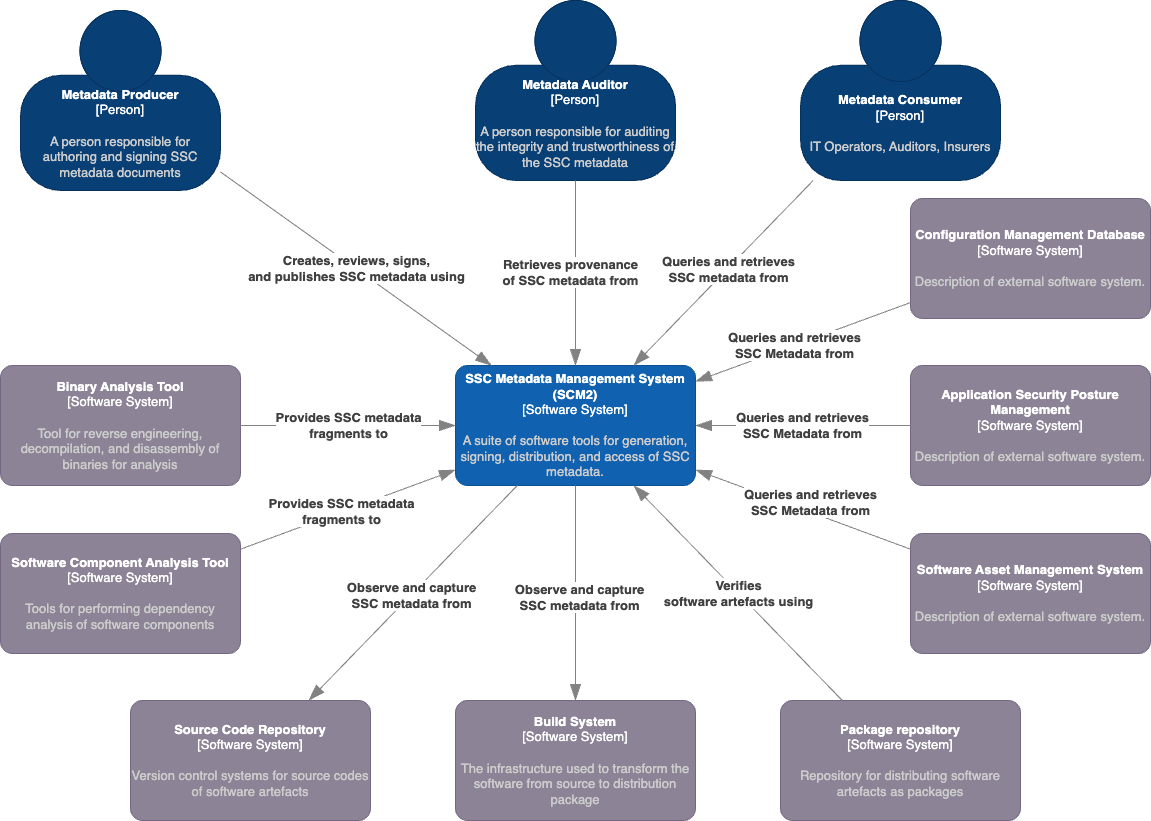

The diagram above was exported from draw.io. Its source (the exported page's mxGraphModel, read from the mxfile embedded in the PNG):
<mxGraphModel dx="949" dy="1132" grid="1" gridSize="10" guides="1" tooltips="1" connect="1" arrows="1" fold="1" page="1" pageScale="1" pageWidth="1169" pageHeight="827" background="none" math="0" shadow="0">
  <root>
    <mxCell id="0" />
    <mxCell id="1" parent="0" />
    <object placeholders="1" c4Name="Metadata Producer" c4Type="Person" c4Description="A person responsible for authoring and signing SSC metadata documents" label="&lt;font style=&quot;font-size: 13px;&quot;&gt;&lt;b style=&quot;font-size: 13px;&quot;&gt;%c4Name%&lt;/b&gt;&lt;/font&gt;&lt;div style=&quot;font-size: 13px;&quot;&gt;[%c4Type%]&lt;/div&gt;&lt;br style=&quot;font-size: 13px;&quot;&gt;&lt;div style=&quot;font-size: 13px;&quot;&gt;&lt;font style=&quot;font-size: 13px;&quot;&gt;&lt;font color=&quot;#cccccc&quot; style=&quot;font-size: 13px;&quot;&gt;%c4Description%&lt;/font&gt;&lt;/font&gt;&lt;/div&gt;" id="2">
      <mxCell style="html=1;fontSize=13;dashed=0;whiteSpace=wrap;fillColor=#083F75;strokeColor=#06315C;fontColor=#ffffff;shape=mxgraph.c4.person2;align=center;metaEdit=1;points=[[0.5,0,0],[1,0.5,0],[1,0.75,0],[0.75,1,0],[0.5,1,0],[0.25,1,0],[0,0.75,0],[0,0.5,0]];resizable=0;" parent="1" vertex="1">
        <mxGeometry x="30" y="10" width="200" height="180" as="geometry" />
      </mxCell>
    </object>
    <object placeholders="1" c4Name="Metadata Auditor" c4Type="Person" c4Description="A person responsible for auditing the integrity and trustworthiness of the SSC metadata" label="&lt;font style=&quot;font-size: 13px;&quot;&gt;&lt;b style=&quot;font-size: 13px;&quot;&gt;%c4Name%&lt;/b&gt;&lt;/font&gt;&lt;div style=&quot;font-size: 13px;&quot;&gt;[%c4Type%]&lt;/div&gt;&lt;br style=&quot;font-size: 13px;&quot;&gt;&lt;div style=&quot;font-size: 13px;&quot;&gt;&lt;font style=&quot;font-size: 13px;&quot;&gt;&lt;font color=&quot;#cccccc&quot; style=&quot;font-size: 13px;&quot;&gt;%c4Description%&lt;/font&gt;&lt;/font&gt;&lt;/div&gt;" id="3">
      <mxCell style="html=1;fontSize=13;dashed=0;whiteSpace=wrap;fillColor=#083F75;strokeColor=#06315C;fontColor=#ffffff;shape=mxgraph.c4.person2;align=center;metaEdit=1;points=[[0.5,0,0],[1,0.5,0],[1,0.75,0],[0.75,1,0],[0.5,1,0],[0.25,1,0],[0,0.75,0],[0,0.5,0]];resizable=0;" parent="1" vertex="1">
        <mxGeometry x="485" width="200" height="180" as="geometry" />
      </mxCell>
    </object>
    <object placeholders="1" c4Name="Metadata Consumer" c4Type="Person" c4Description="IT Operators, Auditors, Insurers" label="&lt;font style=&quot;font-size: 13px;&quot;&gt;&lt;b style=&quot;font-size: 13px;&quot;&gt;%c4Name%&lt;/b&gt;&lt;/font&gt;&lt;div style=&quot;font-size: 13px;&quot;&gt;[%c4Type%]&lt;/div&gt;&lt;br style=&quot;font-size: 13px;&quot;&gt;&lt;div style=&quot;font-size: 13px;&quot;&gt;&lt;font style=&quot;font-size: 13px;&quot;&gt;&lt;font color=&quot;#cccccc&quot; style=&quot;font-size: 13px;&quot;&gt;%c4Description%&lt;/font&gt;&lt;/font&gt;&lt;/div&gt;" id="4">
      <mxCell style="html=1;fontSize=13;dashed=0;whiteSpace=wrap;fillColor=#083F75;strokeColor=#06315C;fontColor=#ffffff;shape=mxgraph.c4.person2;align=center;metaEdit=1;points=[[0.5,0,0],[1,0.5,0],[1,0.75,0],[0.75,1,0],[0.5,1,0],[0.25,1,0],[0,0.75,0],[0,0.5,0]];resizable=0;" parent="1" vertex="1">
        <mxGeometry x="810" width="200" height="180" as="geometry" />
      </mxCell>
    </object>
    <object placeholders="1" c4Name="SSC Metadata Management System (SCM2)" c4Type="Software System" c4Description="A suite of software tools for generation, signing, distribution, and access of SSC metadata." label="&lt;font style=&quot;font-size: 13px;&quot;&gt;&lt;b style=&quot;font-size: 13px;&quot;&gt;%c4Name%&lt;/b&gt;&lt;/font&gt;&lt;div style=&quot;font-size: 13px;&quot;&gt;[%c4Type%]&lt;/div&gt;&lt;br style=&quot;font-size: 13px;&quot;&gt;&lt;div style=&quot;font-size: 13px;&quot;&gt;&lt;font style=&quot;font-size: 13px;&quot;&gt;&lt;font color=&quot;#cccccc&quot; style=&quot;font-size: 13px;&quot;&gt;%c4Description%&lt;/font&gt;&lt;/font&gt;&lt;/div&gt;" id="5">
      <mxCell style="rounded=1;whiteSpace=wrap;html=1;labelBackgroundColor=none;fillColor=#1061B0;fontColor=#ffffff;align=center;arcSize=10;strokeColor=#0D5091;metaEdit=1;resizable=0;points=[[0.25,0,0],[0.5,0,0],[0.75,0,0],[1,0.25,0],[1,0.5,0],[1,0.75,0],[0.75,1,0],[0.5,1,0],[0.25,1,0],[0,0.75,0],[0,0.5,0],[0,0.25,0]];fontSize=13;" parent="1" vertex="1">
        <mxGeometry x="465" y="365" width="240" height="120" as="geometry" />
      </mxCell>
    </object>
    <object placeholders="1" c4Name="Source Code Repository" c4Type="Software System" c4Description="Version control systems for source codes of software artefacts" label="&lt;font style=&quot;font-size: 13px;&quot;&gt;&lt;b style=&quot;font-size: 13px;&quot;&gt;%c4Name%&lt;/b&gt;&lt;/font&gt;&lt;div style=&quot;font-size: 13px;&quot;&gt;[%c4Type%]&lt;/div&gt;&lt;br style=&quot;font-size: 13px;&quot;&gt;&lt;div style=&quot;font-size: 13px;&quot;&gt;&lt;font style=&quot;font-size: 13px;&quot;&gt;&lt;font color=&quot;#cccccc&quot; style=&quot;font-size: 13px;&quot;&gt;%c4Description%&lt;/font&gt;&lt;/font&gt;&lt;/div&gt;" id="6">
      <mxCell style="rounded=1;whiteSpace=wrap;html=1;labelBackgroundColor=none;fillColor=#8C8496;fontColor=#ffffff;align=center;arcSize=10;strokeColor=#736782;metaEdit=1;resizable=0;points=[[0.25,0,0],[0.5,0,0],[0.75,0,0],[1,0.25,0],[1,0.5,0],[1,0.75,0],[0.75,1,0],[0.5,1,0],[0.25,1,0],[0,0.75,0],[0,0.5,0],[0,0.25,0]];fontSize=13;" parent="1" vertex="1">
        <mxGeometry x="140" y="700" width="240" height="120" as="geometry" />
      </mxCell>
    </object>
    <object placeholders="1" c4Name="Build System" c4Type="Software System" c4Description="The infrastructure used to transform the software from source to distribution package" label="&lt;font style=&quot;font-size: 13px;&quot;&gt;&lt;b style=&quot;font-size: 13px;&quot;&gt;%c4Name%&lt;/b&gt;&lt;/font&gt;&lt;div style=&quot;font-size: 13px;&quot;&gt;[%c4Type%]&lt;/div&gt;&lt;br style=&quot;font-size: 13px;&quot;&gt;&lt;div style=&quot;font-size: 13px;&quot;&gt;&lt;font style=&quot;font-size: 13px;&quot;&gt;&lt;font color=&quot;#cccccc&quot; style=&quot;font-size: 13px;&quot;&gt;%c4Description%&lt;/font&gt;&lt;/font&gt;&lt;/div&gt;" id="7">
      <mxCell style="rounded=1;whiteSpace=wrap;html=1;labelBackgroundColor=none;fillColor=#8C8496;fontColor=#ffffff;align=center;arcSize=10;strokeColor=#736782;metaEdit=1;resizable=0;points=[[0.25,0,0],[0.5,0,0],[0.75,0,0],[1,0.25,0],[1,0.5,0],[1,0.75,0],[0.75,1,0],[0.5,1,0],[0.25,1,0],[0,0.75,0],[0,0.5,0],[0,0.25,0]];fontSize=13;" parent="1" vertex="1">
        <mxGeometry x="465" y="700" width="240" height="120" as="geometry" />
      </mxCell>
    </object>
    <object placeholders="1" c4Name="Package repository" c4Type="Software System" c4Description="Repository for distributing software artefacts as packages" label="&lt;font style=&quot;font-size: 13px;&quot;&gt;&lt;b style=&quot;font-size: 13px;&quot;&gt;%c4Name%&lt;/b&gt;&lt;/font&gt;&lt;div style=&quot;font-size: 13px;&quot;&gt;[%c4Type%]&lt;/div&gt;&lt;br style=&quot;font-size: 13px;&quot;&gt;&lt;div style=&quot;font-size: 13px;&quot;&gt;&lt;font style=&quot;font-size: 13px;&quot;&gt;&lt;font color=&quot;#cccccc&quot; style=&quot;font-size: 13px;&quot;&gt;%c4Description%&lt;/font&gt;&lt;/font&gt;&lt;/div&gt;" id="8">
      <mxCell style="rounded=1;whiteSpace=wrap;html=1;labelBackgroundColor=none;fillColor=#8C8496;fontColor=#ffffff;align=center;arcSize=10;strokeColor=#736782;metaEdit=1;resizable=0;points=[[0.25,0,0],[0.5,0,0],[0.75,0,0],[1,0.25,0],[1,0.5,0],[1,0.75,0],[0.75,1,0],[0.5,1,0],[0.25,1,0],[0,0.75,0],[0,0.5,0],[0,0.25,0]];fontSize=13;" parent="1" vertex="1">
        <mxGeometry x="790" y="700" width="240" height="120" as="geometry" />
      </mxCell>
    </object>
    <object placeholders="1" c4Type="Relationship" c4Description="Creates, reviews, signs, &#10;and publishes SSC metadata using" label="&lt;div style=&quot;text-align: left; font-size: 13px;&quot;&gt;&lt;div style=&quot;text-align: center; font-size: 13px;&quot;&gt;&lt;b style=&quot;font-size: 13px;&quot;&gt;%c4Description%&lt;/b&gt;&lt;/div&gt;&lt;/div&gt;" id="9">
      <mxCell style="endArrow=blockThin;html=1;fontSize=13;fontColor=#404040;strokeWidth=1;endFill=1;strokeColor=#828282;elbow=vertical;metaEdit=1;endSize=14;startSize=14;jumpStyle=arc;jumpSize=16;rounded=0;" parent="1" source="2" target="5" edge="1">
        <mxGeometry width="240" relative="1" as="geometry">
          <mxPoint x="850" y="80" as="sourcePoint" />
          <mxPoint x="1090" y="80" as="targetPoint" />
        </mxGeometry>
      </mxCell>
    </object>
    <object placeholders="1" c4Name="Configuration Management Database" c4Type="Software System" c4Description="Description of external software system." label="&lt;font style=&quot;font-size: 13px;&quot;&gt;&lt;b style=&quot;font-size: 13px;&quot;&gt;%c4Name%&lt;/b&gt;&lt;/font&gt;&lt;div style=&quot;font-size: 13px;&quot;&gt;[%c4Type%]&lt;/div&gt;&lt;br style=&quot;font-size: 13px;&quot;&gt;&lt;div style=&quot;font-size: 13px;&quot;&gt;&lt;font style=&quot;font-size: 13px;&quot;&gt;&lt;font color=&quot;#cccccc&quot; style=&quot;font-size: 13px;&quot;&gt;%c4Description%&lt;/font&gt;&lt;/font&gt;&lt;/div&gt;" id="10">
      <mxCell style="rounded=1;whiteSpace=wrap;html=1;labelBackgroundColor=none;fillColor=#8C8496;fontColor=#ffffff;align=center;arcSize=10;strokeColor=#736782;metaEdit=1;resizable=0;points=[[0.25,0,0],[0.5,0,0],[0.75,0,0],[1,0.25,0],[1,0.5,0],[1,0.75,0],[0.75,1,0],[0.5,1,0],[0.25,1,0],[0,0.75,0],[0,0.5,0],[0,0.25,0]];fontSize=13;" parent="1" vertex="1">
        <mxGeometry x="920" y="198" width="240" height="120" as="geometry" />
      </mxCell>
    </object>
    <object placeholders="1" c4Name="Software Asset Management System" c4Type="Software System" c4Description="Description of external software system." label="&lt;font style=&quot;font-size: 13px;&quot;&gt;&lt;b style=&quot;font-size: 13px;&quot;&gt;%c4Name%&lt;/b&gt;&lt;/font&gt;&lt;div style=&quot;font-size: 13px;&quot;&gt;[%c4Type%]&lt;/div&gt;&lt;br style=&quot;font-size: 13px;&quot;&gt;&lt;div style=&quot;font-size: 13px;&quot;&gt;&lt;font style=&quot;font-size: 13px;&quot;&gt;&lt;font color=&quot;#cccccc&quot; style=&quot;font-size: 13px;&quot;&gt;%c4Description%&lt;/font&gt;&lt;/font&gt;&lt;/div&gt;" id="11">
      <mxCell style="rounded=1;whiteSpace=wrap;html=1;labelBackgroundColor=none;fillColor=#8C8496;fontColor=#ffffff;align=center;arcSize=10;strokeColor=#736782;metaEdit=1;resizable=0;points=[[0.25,0,0],[0.5,0,0],[0.75,0,0],[1,0.25,0],[1,0.5,0],[1,0.75,0],[0.75,1,0],[0.5,1,0],[0.25,1,0],[0,0.75,0],[0,0.5,0],[0,0.25,0]];fontSize=13;" parent="1" vertex="1">
        <mxGeometry x="920" y="533" width="240" height="120" as="geometry" />
      </mxCell>
    </object>
    <object placeholders="1" c4Name="Application Security Posture Management" c4Type="Software System" c4Description="Description of external software system." label="&lt;font style=&quot;font-size: 13px;&quot;&gt;&lt;b style=&quot;font-size: 13px;&quot;&gt;%c4Name%&lt;/b&gt;&lt;/font&gt;&lt;div style=&quot;font-size: 13px;&quot;&gt;[%c4Type%]&lt;/div&gt;&lt;br style=&quot;font-size: 13px;&quot;&gt;&lt;div style=&quot;font-size: 13px;&quot;&gt;&lt;font style=&quot;font-size: 13px;&quot;&gt;&lt;font color=&quot;#cccccc&quot; style=&quot;font-size: 13px;&quot;&gt;%c4Description%&lt;/font&gt;&lt;/font&gt;&lt;/div&gt;" id="12">
      <mxCell style="rounded=1;whiteSpace=wrap;html=1;labelBackgroundColor=none;fillColor=#8C8496;fontColor=#ffffff;align=center;arcSize=10;strokeColor=#736782;metaEdit=1;resizable=0;points=[[0.25,0,0],[0.5,0,0],[0.75,0,0],[1,0.25,0],[1,0.5,0],[1,0.75,0],[0.75,1,0],[0.5,1,0],[0.25,1,0],[0,0.75,0],[0,0.5,0],[0,0.25,0]];fontSize=13;" parent="1" vertex="1">
        <mxGeometry x="920" y="365" width="240" height="120" as="geometry" />
      </mxCell>
    </object>
    <object placeholders="1" c4Type="Relationship" c4Description="Retrieves provenance &#10;of SSC metadata from" label="&lt;div style=&quot;text-align: left; font-size: 13px;&quot;&gt;&lt;div style=&quot;text-align: center; font-size: 13px;&quot;&gt;&lt;b style=&quot;font-size: 13px;&quot;&gt;%c4Description%&lt;/b&gt;&lt;/div&gt;&lt;/div&gt;" id="2181Ng71brLnJSBF87h8-20">
      <mxCell style="endArrow=blockThin;html=1;fontSize=13;fontColor=#404040;strokeWidth=1;endFill=1;strokeColor=#828282;elbow=vertical;metaEdit=1;endSize=14;startSize=14;jumpStyle=arc;jumpSize=16;rounded=0;" parent="1" source="3" target="5" edge="1">
        <mxGeometry x="0.0141" y="-5" width="240" relative="1" as="geometry">
          <mxPoint x="209" y="483" as="sourcePoint" />
          <mxPoint x="370" y="487" as="targetPoint" />
          <mxPoint y="-1" as="offset" />
        </mxGeometry>
      </mxCell>
    </object>
    <object placeholders="1" c4Type="Relationship" c4Description="Observe and capture &#10;SSC metadata from" label="&lt;div style=&quot;text-align: left; font-size: 13px;&quot;&gt;&lt;div style=&quot;text-align: center; font-size: 13px;&quot;&gt;&lt;b style=&quot;font-size: 13px;&quot;&gt;%c4Description%&lt;/b&gt;&lt;/div&gt;&lt;/div&gt;" id="2181Ng71brLnJSBF87h8-21">
      <mxCell style="endArrow=blockThin;html=1;fontSize=13;fontColor=#404040;strokeWidth=1;endFill=1;strokeColor=#828282;elbow=vertical;metaEdit=1;endSize=14;startSize=14;jumpStyle=arc;jumpSize=16;rounded=0;" parent="1" source="5" target="6" edge="1">
        <mxGeometry x="0.0189" y="2" width="240" relative="1" as="geometry">
          <mxPoint x="490" y="200" as="sourcePoint" />
          <mxPoint x="490" y="427" as="targetPoint" />
          <mxPoint x="-1" as="offset" />
        </mxGeometry>
      </mxCell>
    </object>
    <object placeholders="1" c4Type="Relationship" c4Description="Observe and capture &#10;SSC metadata from" label="&lt;div style=&quot;text-align: left; font-size: 13px;&quot;&gt;&lt;div style=&quot;text-align: center; font-size: 13px;&quot;&gt;&lt;b style=&quot;font-size: 13px;&quot;&gt;%c4Description%&lt;/b&gt;&lt;/div&gt;&lt;/div&gt;" id="2181Ng71brLnJSBF87h8-22">
      <mxCell style="endArrow=blockThin;html=1;fontSize=13;fontColor=#404040;strokeWidth=1;endFill=1;strokeColor=#828282;elbow=vertical;metaEdit=1;endSize=14;startSize=14;jumpStyle=arc;jumpSize=16;rounded=0;" parent="1" source="5" target="7" edge="1">
        <mxGeometry x="0.0369" y="4" width="240" relative="1" as="geometry">
          <mxPoint x="430" y="547" as="sourcePoint" />
          <mxPoint x="170" y="846" as="targetPoint" />
          <mxPoint as="offset" />
        </mxGeometry>
      </mxCell>
    </object>
    <object placeholders="1" c4Type="Relationship" c4Description="Queries and retrieves &#10;SSC Metadata from" label="&lt;div style=&quot;text-align: left; font-size: 13px;&quot;&gt;&lt;div style=&quot;text-align: center; font-size: 13px;&quot;&gt;&lt;b style=&quot;font-size: 13px;&quot;&gt;%c4Description%&lt;/b&gt;&lt;/div&gt;&lt;/div&gt;" id="2181Ng71brLnJSBF87h8-25">
      <mxCell style="endArrow=blockThin;html=1;fontSize=13;fontColor=#404040;strokeWidth=1;endFill=1;strokeColor=#828282;elbow=vertical;metaEdit=1;endSize=14;startSize=14;jumpStyle=arc;jumpSize=16;rounded=0;" parent="1" source="10" target="5" edge="1">
        <mxGeometry x="0.0773" width="240" relative="1" as="geometry">
          <mxPoint x="490" y="200" as="sourcePoint" />
          <mxPoint x="490" y="387" as="targetPoint" />
          <mxPoint as="offset" />
        </mxGeometry>
      </mxCell>
    </object>
    <object placeholders="1" c4Type="Relationship" c4Description="Queries and retrieves &#10;SSC Metadata from" label="&lt;div style=&quot;text-align: left; font-size: 13px;&quot;&gt;&lt;div style=&quot;text-align: center; font-size: 13px;&quot;&gt;&lt;b style=&quot;font-size: 13px;&quot;&gt;%c4Description%&lt;/b&gt;&lt;/div&gt;&lt;/div&gt;" id="2181Ng71brLnJSBF87h8-28">
      <mxCell style="endArrow=blockThin;html=1;fontSize=13;fontColor=#404040;strokeWidth=1;endFill=1;strokeColor=#828282;elbow=vertical;metaEdit=1;endSize=14;startSize=14;jumpStyle=arc;jumpSize=16;rounded=0;" parent="1" source="12" target="5" edge="1">
        <mxGeometry x="0.0047" width="240" relative="1" as="geometry">
          <mxPoint x="939" y="273" as="sourcePoint" />
          <mxPoint x="610" y="447" as="targetPoint" />
          <mxPoint as="offset" />
        </mxGeometry>
      </mxCell>
    </object>
    <object placeholders="1" c4Type="Relationship" c4Description="Queries and retrieves &#10;SSC Metadata from" label="&lt;div style=&quot;text-align: left; font-size: 13px;&quot;&gt;&lt;div style=&quot;text-align: center; font-size: 13px;&quot;&gt;&lt;b style=&quot;font-size: 13px;&quot;&gt;%c4Description%&lt;/b&gt;&lt;/div&gt;&lt;/div&gt;" id="2181Ng71brLnJSBF87h8-29">
      <mxCell style="endArrow=blockThin;html=1;fontSize=13;fontColor=#404040;strokeWidth=1;endFill=1;strokeColor=#828282;elbow=vertical;metaEdit=1;endSize=14;startSize=14;jumpStyle=arc;jumpSize=16;rounded=0;" parent="1" source="11" target="5" edge="1">
        <mxGeometry x="-0.0406" y="-8" width="240" relative="1" as="geometry">
          <mxPoint x="939" y="447" as="sourcePoint" />
          <mxPoint x="610" y="447" as="targetPoint" />
          <mxPoint y="-1" as="offset" />
        </mxGeometry>
      </mxCell>
    </object>
    <object placeholders="1" c4Type="Relationship" c4Description="Verifies &#10;software artefacts using" label="&lt;div style=&quot;text-align: left; font-size: 13px;&quot;&gt;&lt;div style=&quot;text-align: center; font-size: 13px;&quot;&gt;&lt;b style=&quot;font-size: 13px;&quot;&gt;%c4Description%&lt;/b&gt;&lt;/div&gt;&lt;/div&gt;" id="2181Ng71brLnJSBF87h8-31">
      <mxCell style="endArrow=blockThin;html=1;fontSize=13;fontColor=#404040;strokeWidth=1;endFill=1;strokeColor=#828282;elbow=vertical;metaEdit=1;endSize=14;startSize=14;jumpStyle=arc;jumpSize=16;rounded=0;" parent="1" source="8" target="5" edge="1">
        <mxGeometry x="0.0002" width="240" relative="1" as="geometry">
          <mxPoint x="939" y="584" as="sourcePoint" />
          <mxPoint x="610" y="483" as="targetPoint" />
          <mxPoint as="offset" />
        </mxGeometry>
      </mxCell>
    </object>
    <object placeholders="1" c4Type="Relationship" c4Description="Queries and retrieves &#10;SSC metadata from" label="&lt;div style=&quot;text-align: left; font-size: 13px;&quot;&gt;&lt;div style=&quot;text-align: center; font-size: 13px;&quot;&gt;&lt;b style=&quot;font-size: 13px;&quot;&gt;%c4Description%&lt;/b&gt;&lt;/div&gt;&lt;/div&gt;" id="2181Ng71brLnJSBF87h8-32">
      <mxCell style="endArrow=blockThin;html=1;fontSize=13;fontColor=#404040;strokeWidth=1;endFill=1;strokeColor=#828282;elbow=vertical;metaEdit=1;endSize=14;startSize=14;jumpStyle=arc;jumpSize=16;rounded=0;" parent="1" source="4" target="5" edge="1">
        <mxGeometry x="-0.035" y="2" width="240" relative="1" as="geometry">
          <mxPoint x="939" y="310" as="sourcePoint" />
          <mxPoint x="610" y="410" as="targetPoint" />
          <mxPoint y="-1" as="offset" />
        </mxGeometry>
      </mxCell>
    </object>
    <object placeholders="1" c4Name="Binary Analysis Tool" c4Type="Software System" c4Description="Tool for reverse engineering, decompilation, and disassembly of binaries for analysis" label="&lt;font style=&quot;font-size: 13px;&quot;&gt;&lt;b style=&quot;font-size: 13px;&quot;&gt;%c4Name%&lt;/b&gt;&lt;/font&gt;&lt;div style=&quot;font-size: 13px;&quot;&gt;[%c4Type%]&lt;/div&gt;&lt;br style=&quot;font-size: 13px;&quot;&gt;&lt;div style=&quot;font-size: 13px;&quot;&gt;&lt;font style=&quot;font-size: 13px;&quot;&gt;&lt;font color=&quot;#cccccc&quot; style=&quot;font-size: 13px;&quot;&gt;%c4Description%&lt;/font&gt;&lt;/font&gt;&lt;/div&gt;" id="13">
      <mxCell style="rounded=1;whiteSpace=wrap;html=1;labelBackgroundColor=none;fillColor=#8C8496;fontColor=#ffffff;align=center;arcSize=10;strokeColor=#736782;metaEdit=1;resizable=0;points=[[0.25,0,0],[0.5,0,0],[0.75,0,0],[1,0.25,0],[1,0.5,0],[1,0.75,0],[0.75,1,0],[0.5,1,0],[0.25,1,0],[0,0.75,0],[0,0.5,0],[0,0.25,0]];fontSize=13;" vertex="1" parent="1">
        <mxGeometry x="10" y="365" width="240" height="120" as="geometry" />
      </mxCell>
    </object>
    <object placeholders="1" c4Name="Software Component Analysis Tool" c4Type="Software System" c4Description="Tools for performing dependency analysis of software components" label="&lt;font style=&quot;font-size: 13px;&quot;&gt;&lt;b style=&quot;font-size: 13px;&quot;&gt;%c4Name%&lt;/b&gt;&lt;/font&gt;&lt;div style=&quot;font-size: 13px;&quot;&gt;[%c4Type%]&lt;/div&gt;&lt;br style=&quot;font-size: 13px;&quot;&gt;&lt;div style=&quot;font-size: 13px;&quot;&gt;&lt;font style=&quot;font-size: 13px;&quot;&gt;&lt;font color=&quot;#cccccc&quot; style=&quot;font-size: 13px;&quot;&gt;%c4Description%&lt;/font&gt;&lt;/font&gt;&lt;/div&gt;" id="14">
      <mxCell style="rounded=1;whiteSpace=wrap;html=1;labelBackgroundColor=none;fillColor=#8C8496;fontColor=#ffffff;align=center;arcSize=10;strokeColor=#736782;metaEdit=1;resizable=0;points=[[0.25,0,0],[0.5,0,0],[0.75,0,0],[1,0.25,0],[1,0.5,0],[1,0.75,0],[0.75,1,0],[0.5,1,0],[0.25,1,0],[0,0.75,0],[0,0.5,0],[0,0.25,0]];fontSize=13;" vertex="1" parent="1">
        <mxGeometry x="10" y="533" width="240" height="120" as="geometry" />
      </mxCell>
    </object>
    <object placeholders="1" c4Type="Relationship" c4Description="Provides SSC metadata &#10;fragments to" label="&lt;div style=&quot;text-align: left; font-size: 13px;&quot;&gt;&lt;div style=&quot;text-align: center; font-size: 13px;&quot;&gt;&lt;b style=&quot;font-size: 13px;&quot;&gt;%c4Description%&lt;/b&gt;&lt;/div&gt;&lt;/div&gt;" id="16">
      <mxCell style="endArrow=blockThin;html=1;fontSize=13;fontColor=#404040;strokeWidth=1;endFill=1;strokeColor=#828282;elbow=vertical;metaEdit=1;endSize=14;startSize=14;jumpStyle=arc;jumpSize=16;rounded=0;" edge="1" parent="1" source="13" target="5">
        <mxGeometry width="240" relative="1" as="geometry">
          <mxPoint x="220" y="175.34883720930236" as="sourcePoint" />
          <mxPoint x="470.37037037037044" y="364" as="targetPoint" />
        </mxGeometry>
      </mxCell>
    </object>
    <object placeholders="1" c4Type="Relationship" c4Description="Provides SSC metadata &#10;fragments to" label="&lt;div style=&quot;text-align: left; font-size: 13px;&quot;&gt;&lt;div style=&quot;text-align: center; font-size: 13px;&quot;&gt;&lt;b style=&quot;font-size: 13px;&quot;&gt;%c4Description%&lt;/b&gt;&lt;/div&gt;&lt;/div&gt;" id="17">
      <mxCell style="endArrow=blockThin;html=1;fontSize=13;fontColor=#404040;strokeWidth=1;endFill=1;strokeColor=#828282;elbow=vertical;metaEdit=1;endSize=14;startSize=14;jumpStyle=arc;jumpSize=16;rounded=0;" edge="1" parent="1" source="14" target="5">
        <mxGeometry x="-0.0576" width="240" relative="1" as="geometry">
          <mxPoint x="260" y="399.2439024390244" as="sourcePoint" />
          <mxPoint x="430" y="413.7560975609756" as="targetPoint" />
          <mxPoint as="offset" />
        </mxGeometry>
      </mxCell>
    </object>
  </root>
</mxGraphModel>